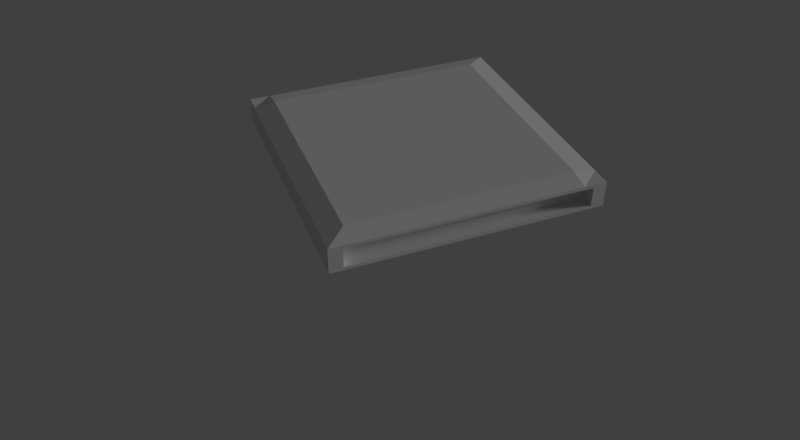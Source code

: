 # Source: BlockCut.blend  (saved by Blender 2.69.0; exported with 4.5.12 LTS)
import bpy
from mathutils import Matrix  # noqa: F401  (used for matrix-valued properties, if any)

bpy.ops.wm.read_factory_settings(use_empty=True)
scene = bpy.context.scene
scene.name = 'Scene'

# ---- collections
col_collection_1 = bpy.data.collections.new('Collection 1'); scene.collection.children.link(col_collection_1)

# ---- materials (node trees are filled in below, after node groups)
mat_material = bpy.data.materials.new('Material')
mat_material.alpha_threshold = 0.0
mat_material.use_transparent_shadow = False
mat_material.roughness = 0.5
mat_material.line_color = (0.0, 0.0, 0.0, 1.0)

# ---- material node trees

# ---- world
world_world = bpy.data.worlds.new('World'); scene.world = world_world
world_world.color = (0.05088, 0.05088, 0.05088)
world_world.use_sun_shadow = False
world_world.sun_shadow_jitter_overblur = 0.0
world_world.cycles.sampling_method = 'MANUAL'
world_world.cycles.sample_map_resolution = 256

# ---- cameras
cam_camera = bpy.data.cameras.new('Camera')
cam_camera.clip_end = 100.0
cam_camera.lens = 35.0
cam_camera.sensor_width = 32.0
cam_camera.sensor_height = 18.0
cam_camera.dof.focus_distance = 0.0
cam_camera.dof.aperture_fstop = 128.0

# ---- lights
light_sun = bpy.data.lights.new('Sun', 'SUN')
light_sun.transmission_factor = 0.0
light_sun.angle = 0.1993
light_sun.energy = 1.0
light_sun.shadow_buffer_clip_start = 0.5
light_sun.shadow_soft_size = 0.1
light_sun.shadow_cascade_max_distance = 1000.0
light_sun.cycles.use_multiple_importance_sampling = False

# ---- meshes
me_cube = bpy.data.meshes.new('Cube')
me_cube.from_pydata([(1.0, 1.0, -0.1), (1.0, -1.0, -0.1), (-1.0, -1.0, -0.1), (-1.0, 1.0, -0.1), (1.0, 1.0, 0.1), (1.0, -1.0, 0.1), (-1.0, -1.0, 0.1), (-1.0, 1.0, 0.1), (0.9, -1.0, -0.075), (-0.9, -1.0, -0.075), (0.9, -1.0, 0.075), (-0.9, -1.0, 0.075), (-0.9, -0.9, -0.075), (0.9, -0.9, 0.075), (0.9, -0.9, -0.075), (-0.9, -0.9, 0.075), (-0.8443, -1.0, 0.1), (-0.8443, 1.0, 0.1), (-1.0, 0.8446, 0.1), (-0.8443, 0.8446, 0.1342), (1.0, 0.8446, 0.1), (0.8275, -1.0, 0.1), (0.8275, 0.8446, 0.1342), (0.8275, 1.0, 0.1), (0.8275, -0.8489, 0.1342), (-0.8443, -0.8489, 0.1342), (1.0, -0.8489, 0.1), (-1.0, -0.8489, 0.1)], [], [(0, 1, 2, 3), (0, 4, 20, 26, 5, 1), (2, 6, 27, 18, 7, 3), (4, 0, 3, 7, 17, 23), (1, 5, 10, 8), (5, 21, 16, 6, 11, 10), (6, 2, 9, 11), (2, 1, 8, 9), (10, 11, 15, 13), (11, 9, 12, 15), (25, 27, 6, 16), (9, 8, 14, 12), (8, 10, 13, 14), (14, 13, 15, 12), (24, 25, 16, 21), (17, 7, 18, 19), (23, 17, 19, 22), (4, 23, 22, 20), (26, 24, 21, 5), (19, 18, 27, 25), (22, 19, 25, 24), (20, 22, 24, 26)])
me_cube.polygons.foreach_set('material_index', [0, 0, 0, 0, 0, 0, 0, 0, 0, 0, 0, 0, 0, 1, 0, 0, 0, 0, 0, 0, 0, 0])
_uv = me_cube.uv_layers.new(name='UVMap')
_uv.uv.foreach_set('vector', [0.0001003, 0.5052, 0.0001003, 0.05078, 0.4546, 0.05078, 0.4546, 0.5052, 0.9999, 0.5052, 0.9545, 0.5052, 0.9545, 0.4699, 0.9545, 0.08511, 0.9545, 0.05078, 0.9999, 0.05078, 0.4546, 0.05078, 0.5, 0.05078, 0.5, 0.08511, 0.5, 0.4699, 0.5, 0.5052, 0.4546, 0.5052, 0.9545, 0.5052, 0.9545, 0.5507, 0.5, 0.5507, 0.5, 0.5052, 0.5354, 0.5052, 0.9153, 0.5052, 0.954, 0.0001003, 0.9545, 0.05078, 0.9277, 0.04373, 0.9276, 0.007149, 0.9545, 0.05078, 0.9153, 0.05078, 0.5354, 0.05078, 0.5, 0.05078, 0.5264, 0.04373, 0.9277, 0.04373, 0.5, 0.05078, 0.4995, 0.0001003, 0.5262, 0.007148, 0.5264, 0.04373, 0.4995, 0.0001003, 0.954, 0.0001003, 0.9276, 0.007149, 0.5262, 0.007148, 0.03428, 0.5509, 0.4443, 0.5509, 0.4443, 0.5737, 0.03427, 0.5737, 0.4443, 0.5509, 0.4785, 0.5509, 0.4785, 0.5737, 0.4443, 0.5737, 0.5354, 0.08511, 0.5, 0.08511, 0.5, 0.05078, 0.5354, 0.05078, 0.4785, 0.5509, 0.8884, 0.5509, 0.8884, 0.5737, 0.4785, 0.5737, 0.0001028, 0.5509, 0.03428, 0.5509, 0.03427, 0.5737, 0.0001003, 0.5737, 0.4101, 0.5739, 0.4101, 0.6081, 0.0001003, 0.6081, 0.0001003, 0.5739, 0.9153, 0.08511, 0.5354, 0.08511, 0.5354, 0.05078, 0.9153, 0.05078, 0.5354, 0.5052, 0.5, 0.5052, 0.5, 0.4699, 0.5354, 0.4699, 0.9153, 0.5052, 0.5354, 0.5052, 0.5354, 0.4699, 0.9153, 0.4699, 0.9545, 0.5052, 0.9153, 0.5052, 0.9153, 0.4699, 0.9545, 0.4699, 0.9545, 0.08511, 0.9153, 0.08511, 0.9153, 0.05078, 0.9545, 0.05078, 0.5354, 0.4699, 0.5, 0.4699, 0.5, 0.08511, 0.5354, 0.08511, 0.9153, 0.4699, 0.5354, 0.4699, 0.5354, 0.08511, 0.9153, 0.08511, 0.9545, 0.4699, 0.9153, 0.4699, 0.9153, 0.08511, 0.9545, 0.08511])
me_cube.materials.append(mat_material)
me_cube.materials.append(None)
me_cube.use_remesh_preserve_volume = False
me_cube.use_remesh_preserve_attributes = False
me_cube.use_mirror_vertex_groups = False
me_cube.update()

# ---- objects
ob_sun = bpy.data.objects.new('Sun', light_sun)
ob_camera = bpy.data.objects.new('Camera', cam_camera)
ob_main_cube = bpy.data.objects.new('Main Cube', me_cube)

# ---- transforms, parenting, visibility, modifiers, constraints
ob_sun.location = (2.982, -4.965, 5.31)
ob_sun.rotation_euler = (1.321, -0.03279, 1.376)
ob_sun.lineart.crease_threshold = 0.0
ob_camera.location = (-1.94, -5.059, 3.518)
ob_camera.rotation_euler = (0.9193, -0.0, -0.3727)
ob_camera.lineart.crease_threshold = 0.0
ob_main_cube.location = (0.1649, 0.0, 0.0)
ob_main_cube.lock_rotations_4d = False
ob_main_cube.empty_display_type = 'ARROWS'
ob_main_cube.lineart.crease_threshold = 0.0

# ---- collection membership
col_collection_1.objects.link(ob_sun)
col_collection_1.objects.link(ob_camera)
col_collection_1.objects.link(ob_main_cube)

# ---- scene / render settings (as saved in the file)
scene.camera = ob_camera
scene.frame_start = 1; scene.frame_end = 250; scene.frame_set(1)
scene.render.engine = 'BLENDER_EEVEE_NEXT'
scene.render.image_settings.compression = 90
scene.render.resolution_x = 4000
scene.render.resolution_y = 2200
scene.render.resolution_percentage = 50
scene.render.dither_intensity = 0.0
scene.cycles.use_denoising = False
scene.cycles.samples = 10
scene.cycles.sampling_pattern = 'TABULATED_SOBOL'
scene.cycles.light_sampling_threshold = 0.0
scene.cycles.use_adaptive_sampling = False
scene.cycles.use_light_tree = False
scene.cycles.blur_glossy = 0.0
scene.cycles.volume_bounces = 1
scene.cycles.pixel_filter_type = 'GAUSSIAN'
scene.cycles.sample_clamp_indirect = 0.0
scene.view_settings.view_transform = 'Standard'
bpy.context.view_layer.update()
